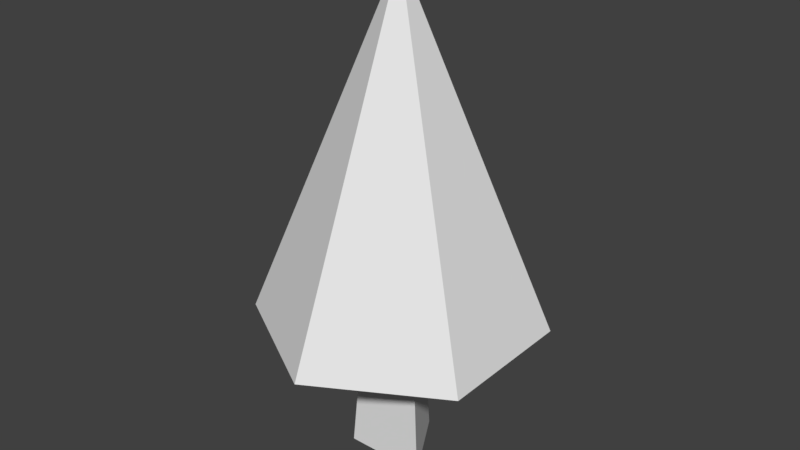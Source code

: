 # Source: pine.blend  (saved by Blender 2.79.0; exported with 4.5.12 LTS)
import bpy
from mathutils import Matrix  # noqa: F401  (used for matrix-valued properties, if any)

bpy.ops.wm.read_factory_settings(use_empty=True)
scene = bpy.context.scene
scene.name = 'Scene'

# ---- collections
col_collection_1 = bpy.data.collections.new('Collection 1'); scene.collection.children.link(col_collection_1)

# ---- world
world_world = bpy.data.worlds.new('World'); scene.world = world_world
world_world.color = (0.05088, 0.05088, 0.05088)
world_world.use_sun_shadow = False
world_world.sun_shadow_jitter_overblur = 0.0
world_world.cycles.sampling_method = 'MANUAL'

# ---- meshes
me_cone = bpy.data.meshes.new('Cone')
me_cone.from_pydata([(0.0, 1.0, -1.0), (0.866, 0.5, -1.0), (0.866, -0.5, -1.0), (-8.742e-08, -1.0, -1.0), (0.0, 0.0, 1.439), (-0.866, -0.5, -1.0), (-0.866, 0.5, -1.0)], [], [(0, 4, 1), (1, 4, 2), (2, 4, 3), (3, 4, 5), (5, 4, 6), (6, 4, 0), (0, 1, 2, 3, 5, 6)])
_uv = me_cone.uv_layers.new(name='UVMap')
_uv.uv.foreach_set('vector', [1.0, 0.01448, 1.0, 0.5627, 0.8435, 0.0, 0.8435, 0.0, 1.0, 0.5627, 0.5935, 0.08723, 0.5935, 0.08723, 1.0, 0.5627, 0.5, 0.189, 0.5, 0.01448, 0.5, 0.5627, 0.3435, 0.0, 0.3435, 0.0, 0.5, 0.5627, 0.09349, 0.08723, 0.09349, 0.08723, 0.5, 0.5627, 0.0, 0.189, 0.2361, 1.0, 0.0, 0.8907, 1.625e-08, 0.672, 0.2361, 0.5627, 0.4722, 0.672, 0.4722, 0.8907])
me_cone.use_remesh_preserve_volume = False
me_cone.use_remesh_preserve_attributes = False
me_cone.use_mirror_vertex_groups = False
me_cone.update()
me_cylinder_001 = bpy.data.meshes.new('Cylinder.001')
me_cylinder_001.from_pydata([(0.0, 1.0, -1.0), (-5.34e-09, 0.7312, 2.147), (0.866, -0.5, -1.0), (0.6333, -0.3656, 2.147), (-0.866, -0.5, -1.0), (-0.6333, -0.3656, 2.147)], [], [(0, 1, 3, 2), (2, 3, 5, 4), (3, 1, 5), (4, 5, 1, 0), (0, 2, 4)])
_uv = me_cylinder_001.uv_layers.new(name='UVMap')
_uv.uv.foreach_set('vector', [0.0, 0.5, 0.05377, 0.0, 0.3463, 4.46e-08, 0.4001, 0.5, 0.4001, 0.5, 0.4539, 7.434e-08, 0.7465, 0.0, 0.8002, 0.5, 1.0, 0.8159, 0.7466, 0.658, 1.0, 0.5, 0.0, 1.0, 0.05377, 0.5, 0.3463, 0.5, 0.4001, 1.0, 0.7466, 0.5, 0.7466, 0.932, 0.4001, 0.716])
me_cylinder_001.use_remesh_preserve_volume = False
me_cylinder_001.use_remesh_preserve_attributes = False
me_cylinder_001.use_mirror_vertex_groups = False
me_cylinder_001.update()

# ---- objects
ob_cone = bpy.data.objects.new('Cone', me_cone)
ob_cylinder = bpy.data.objects.new('Cylinder', me_cylinder_001)

# ---- transforms, parenting, visibility, modifiers, constraints
ob_cone.location = (0.0, 0.0, 6.137)
ob_cone.scale = (2.99, 2.99, 2.99)
ob_cone.lineart.crease_threshold = 0.0
ob_cylinder.location = (0.0, 0.0, 1.0)
ob_cylinder.lineart.crease_threshold = 0.0

# ---- collection membership
col_collection_1.objects.link(ob_cone)
col_collection_1.objects.link(ob_cylinder)

# ---- scene / render settings (as saved in the file)
scene.frame_start = 1; scene.frame_end = 250; scene.frame_set(1)
scene.render.engine = 'BLENDER_EEVEE_NEXT'
scene.render.resolution_percentage = 50
scene.render.dither_intensity = 0.0
scene.cycles.use_denoising = False
scene.cycles.samples = 128
scene.cycles.sampling_pattern = 'TABULATED_SOBOL'
scene.cycles.use_adaptive_sampling = False
scene.cycles.use_light_tree = False
scene.cycles.blur_glossy = 0.0
scene.cycles.sample_clamp_indirect = 0.0
scene.view_settings.view_transform = 'Standard'
bpy.context.view_layer.update()

# ---- added for rendering (the .blend has no active camera and no usable light): camera, sun
cam_auto = bpy.data.cameras.new('AutoCamera')
cam_auto.lens = 50.0
cam_auto.sensor_width = 36.0
cam_auto.clip_end = 1000.0
ob_auto_camera = bpy.data.objects.new('AutoCamera', cam_auto)
scene.collection.objects.link(ob_auto_camera)
ob_auto_camera.location = (12.1207, -14.5448, 14.9172)
ob_auto_camera.rotation_euler = (1.09748, -7.21219e-08, 0.694738)
scene.camera = ob_auto_camera
light_auto_sun = bpy.data.lights.new('AutoSun', 'SUN')
light_auto_sun.energy = 3.0
light_auto_sun.angle = 0.0523599
ob_auto_sun = bpy.data.objects.new('AutoSun', light_auto_sun)
scene.collection.objects.link(ob_auto_sun)
ob_auto_sun.rotation_euler = (0.872665, 0.174533, 0.523599)
bpy.context.view_layer.update()
